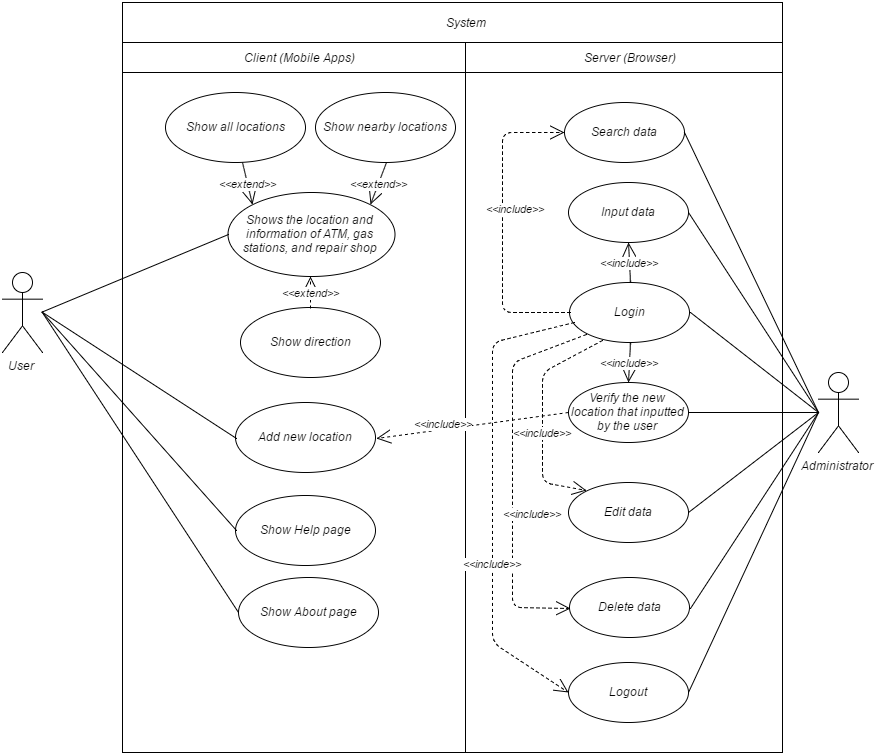

The diagram above was exported from draw.io. Its source (the exported page's mxGraphModel, read from the mxfile embedded in the PNG):
<mxGraphModel dx="2586" dy="848" grid="1" gridSize="10" guides="1" tooltips="1" connect="1" arrows="1" fold="1" page="1" pageScale="1" pageWidth="826" pageHeight="1169" background="#ffffff" math="0" shadow="0">
  <root>
    <mxCell id="0" />
    <mxCell id="1" parent="0" />
    <mxCell id="2" value="" style="whiteSpace=wrap;html=1;" vertex="1" parent="1">
      <mxGeometry x="110" y="750" width="660" height="610" as="geometry" />
    </mxCell>
    <mxCell id="3" value="" style="whiteSpace=wrap;html=1;" vertex="1" parent="1">
      <mxGeometry x="453" y="790" width="317" height="710" as="geometry" />
    </mxCell>
    <mxCell id="4" value="" style="whiteSpace=wrap;html=1;" vertex="1" parent="1">
      <mxGeometry x="110" y="790" width="343" height="710" as="geometry" />
    </mxCell>
    <mxCell id="5" value="Add new location" style="ellipse;whiteSpace=wrap;html=1;" vertex="1" parent="1">
      <mxGeometry x="223" y="1150" width="140" height="70" as="geometry" />
    </mxCell>
    <mxCell id="6" value="Show Help page" style="ellipse;whiteSpace=wrap;html=1;" vertex="1" parent="1">
      <mxGeometry x="223" y="1243" width="140" height="70" as="geometry" />
    </mxCell>
    <mxCell id="7" value="Search data" style="ellipse;whiteSpace=wrap;html=1;aspect=fixed;" vertex="1" parent="1">
      <mxGeometry x="552" y="850" width="120" height="60" as="geometry" />
    </mxCell>
    <mxCell id="8" value="Login&lt;br&gt;" style="ellipse;whiteSpace=wrap;html=1;aspect=fixed;" vertex="1" parent="1">
      <mxGeometry x="557" y="1030" width="120" height="60" as="geometry" />
    </mxCell>
    <mxCell id="9" value="Shows the location and information of&amp;nbsp;&lt;span&gt;ATM&lt;/span&gt;, gas stations, and repair shop" style="ellipse;whiteSpace=wrap;html=1;aspect=fixed;" vertex="1" parent="1">
      <mxGeometry x="215" y="940" width="167" height="84" as="geometry" />
    </mxCell>
    <mxCell id="10" value="Edit data" style="ellipse;whiteSpace=wrap;html=1;aspect=fixed;" vertex="1" parent="1">
      <mxGeometry x="556" y="1230" width="120" height="60" as="geometry" />
    </mxCell>
    <mxCell id="11" value="Verify the new location that inputted by the user&lt;br&gt;" style="ellipse;whiteSpace=wrap;html=1;aspect=fixed;" vertex="1" parent="1">
      <mxGeometry x="556" y="1130" width="120" height="60" as="geometry" />
    </mxCell>
    <mxCell id="12" style="rounded=0;html=1;exitX=0.5;exitY=0.5;exitPerimeter=0;entryX=0;entryY=0.5;endArrow=none;endFill=0" edge="1" target="9" parent="1">
      <mxGeometry x="59.66666666666674" y="978.3333333333334" as="geometry">
        <mxPoint x="29.58823529411802" y="1059.5882352941178" as="sourcePoint" />
      </mxGeometry>
    </mxCell>
    <mxCell id="13" style="edgeStyle=none;rounded=0;html=1;exitX=0.5;exitY=0.5;exitPerimeter=0;entryX=0;entryY=0.5;endArrow=none;endFill=0" edge="1" target="5" parent="1">
      <mxGeometry x="59.66666666666674" y="1055" as="geometry">
        <mxPoint x="29.58823529411802" y="1059.5882352941178" as="sourcePoint" />
      </mxGeometry>
    </mxCell>
    <mxCell id="14" style="edgeStyle=none;rounded=0;html=1;exitX=0.5;exitY=0.5;exitPerimeter=0;entryX=0;entryY=0.5;endArrow=none;endFill=0" edge="1" target="6" parent="1">
      <mxGeometry x="59.66666666666674" y="1055" as="geometry">
        <mxPoint x="29.58823529411802" y="1059.5882352941178" as="sourcePoint" />
      </mxGeometry>
    </mxCell>
    <mxCell id="15" value="System" style="text;html=1;strokeColor=none;fillColor=none;align=center;verticalAlign=middle;whiteSpace=wrap;overflow=hidden;" vertex="1" parent="1">
      <mxGeometry x="428" y="760" width="50" height="20" as="geometry" />
    </mxCell>
    <mxCell id="16" value="&amp;lt;&amp;lt;include&amp;gt;&amp;gt;" style="endArrow=open;endSize=12;dashed=1;html=1;entryX=0.5;entryY=0;exitX=0.5;exitY=1;" edge="1" source="8" target="11" parent="1">
      <mxGeometry x="593" y="900" as="geometry">
        <mxPoint x="593" y="990" as="sourcePoint" />
        <mxPoint x="593" y="1020" as="targetPoint" />
      </mxGeometry>
    </mxCell>
    <mxCell id="17" value="&amp;lt;&amp;lt;include&amp;gt;&amp;gt;" style="endArrow=open;endSize=12;dashed=1;html=1;entryX=1;entryY=0.5;exitX=0;exitY=0.5;" edge="1" source="11" target="5" parent="1">
      <mxGeometry as="geometry">
        <mxPoint x="473" y="835" as="sourcePoint" />
        <mxPoint x="343" y="950" as="targetPoint" />
        <mxPoint x="-29" y="-2" as="offset" />
      </mxGeometry>
    </mxCell>
    <mxCell id="18" value="Show all locations" style="ellipse;whiteSpace=wrap;html=1;" vertex="1" parent="1">
      <mxGeometry x="153" y="840" width="140" height="70" as="geometry" />
    </mxCell>
    <mxCell id="19" value="Show nearby locations" style="ellipse;whiteSpace=wrap;html=1;" vertex="1" parent="1">
      <mxGeometry x="303" y="840" width="140" height="70" as="geometry" />
    </mxCell>
    <mxCell id="20" value="Delete data" style="ellipse;whiteSpace=wrap;html=1;aspect=fixed;" vertex="1" parent="1">
      <mxGeometry x="557" y="1325" width="120" height="60" as="geometry" />
    </mxCell>
    <mxCell id="21" value="Show About page&lt;br&gt;" style="ellipse;whiteSpace=wrap;html=1;" vertex="1" parent="1">
      <mxGeometry x="226" y="1325" width="140" height="70" as="geometry" />
    </mxCell>
    <mxCell id="22" value="Client (Mobile Apps)" style="text;html=1;strokeColor=none;fillColor=none;align=center;verticalAlign=middle;whiteSpace=wrap;overflow=hidden;" vertex="1" parent="1">
      <mxGeometry x="223" y="790" width="126" height="30" as="geometry" />
    </mxCell>
    <mxCell id="23" value="Server (Browser)" style="text;html=1;strokeColor=none;fillColor=none;align=center;verticalAlign=middle;whiteSpace=wrap;overflow=hidden;" vertex="1" parent="1">
      <mxGeometry x="564" y="790" width="105" height="30" as="geometry" />
    </mxCell>
    <mxCell id="24" style="rounded=0;html=1;exitX=0;exitY=0.5;entryX=0.5;entryY=0.5;entryPerimeter=0;endArrow=none;endFill=0;jettySize=auto;orthogonalLoop=1;" edge="1" source="21" parent="1">
      <mxGeometry x="59.66666666666674" y="1055" as="geometry">
        <mxPoint x="29.58823529411802" y="1059.5882352941178" as="targetPoint" />
      </mxGeometry>
    </mxCell>
    <mxCell id="25" value="Input data" style="ellipse;whiteSpace=wrap;html=1;aspect=fixed;" vertex="1" parent="1">
      <mxGeometry x="556" y="930" width="120" height="60" as="geometry" />
    </mxCell>
    <mxCell id="26" value="&amp;lt;&amp;lt;extend&amp;gt;&amp;gt;" style="endArrow=open;endSize=12;dashed=1;html=1;entryX=0;entryY=0;" edge="1" target="9" parent="1">
      <mxGeometry x="223" y="840" as="geometry">
        <mxPoint x="230" y="910" as="sourcePoint" />
        <mxPoint x="308" y="1025" as="targetPoint" />
      </mxGeometry>
    </mxCell>
    <mxCell id="27" value="&amp;lt;&amp;lt;extend&amp;gt;&amp;gt;" style="endArrow=open;endSize=12;dashed=1;html=1;entryX=1;entryY=0;exitX=0.5;exitY=1;" edge="1" source="19" target="9" parent="1">
      <mxGeometry x="233" y="850" as="geometry">
        <mxPoint x="240" y="920" as="sourcePoint" />
        <mxPoint x="255.33333333333337" y="960.8333333333335" as="targetPoint" />
      </mxGeometry>
    </mxCell>
    <mxCell id="28" value="Show direction" style="ellipse;whiteSpace=wrap;html=1;" vertex="1" parent="1">
      <mxGeometry x="228" y="1055" width="140" height="70" as="geometry" />
    </mxCell>
    <mxCell id="29" value="&amp;lt;&amp;lt;extend&amp;gt;&amp;gt;" style="endArrow=open;endSize=12;dashed=1;html=1;entryX=0.5;entryY=1;exitX=0.5;exitY=0;" edge="1" source="28" target="9" parent="1">
      <mxGeometry x="243" y="860" as="geometry">
        <mxPoint x="383" y="920.1034482758621" as="sourcePoint" />
        <mxPoint x="360.9310344827586" y="960.7931034482758" as="targetPoint" />
      </mxGeometry>
    </mxCell>
    <mxCell id="30" value="&amp;lt;&amp;lt;include&amp;gt;&amp;gt;" style="endArrow=open;endSize=12;dashed=1;html=1;entryX=0;entryY=0.5;exitX=0;exitY=0.5;" edge="1" source="8" target="7" parent="1">
      <mxGeometry as="geometry">
        <mxPoint x="602.8333333333335" y="1010" as="sourcePoint" />
        <mxPoint x="602.8333333333335" y="1060" as="targetPoint" />
        <Array as="points">
          <mxPoint x="490" y="1060" />
          <mxPoint x="490" y="880" />
        </Array>
        <mxPoint x="-52" y="-14" as="offset" />
      </mxGeometry>
    </mxCell>
    <mxCell id="31" style="edgeStyle=orthogonalEdgeStyle;rounded=0;html=1;entryX=1;entryY=0.5;shadow=0;startArrow=none;startFill=0;endArrow=none;endFill=0;jettySize=auto;orthogonalLoop=1;" edge="1" source="38" target="11" parent="1">
      <mxGeometry x="676" y="1160" as="geometry" />
    </mxCell>
    <mxCell id="32" style="rounded=0;html=1;entryX=1;entryY=0.5;shadow=0;startArrow=none;startFill=0;endArrow=none;endFill=0;jettySize=auto;orthogonalLoop=1;" edge="1" target="8" parent="1">
      <mxGeometry x="678" y="1060" as="geometry">
        <mxPoint x="806" y="1160" as="sourcePoint" />
      </mxGeometry>
    </mxCell>
    <mxCell id="33" style="edgeStyle=none;rounded=0;html=1;entryX=1;entryY=0.5;shadow=0;startArrow=none;startFill=0;endArrow=none;endFill=0;jettySize=auto;orthogonalLoop=1;" edge="1" target="25" parent="1">
      <mxGeometry x="676" y="960" as="geometry">
        <mxPoint x="806" y="1160" as="sourcePoint" />
      </mxGeometry>
    </mxCell>
    <mxCell id="34" style="edgeStyle=none;rounded=0;html=1;entryX=1;entryY=0.5;shadow=0;startArrow=none;startFill=0;endArrow=none;endFill=0;jettySize=auto;orthogonalLoop=1;" edge="1" target="7" parent="1">
      <mxGeometry x="672" y="880" as="geometry">
        <mxPoint x="806" y="1160" as="sourcePoint" />
      </mxGeometry>
    </mxCell>
    <mxCell id="35" style="edgeStyle=none;rounded=0;html=1;entryX=1;entryY=0.5;shadow=0;startArrow=none;startFill=0;endArrow=none;endFill=0;jettySize=auto;orthogonalLoop=1;" edge="1" target="10" parent="1">
      <mxGeometry x="676" y="1160" as="geometry">
        <mxPoint x="806" y="1160" as="sourcePoint" />
      </mxGeometry>
    </mxCell>
    <mxCell id="36" style="edgeStyle=none;rounded=0;html=1;entryX=1;entryY=0.5;shadow=0;startArrow=none;startFill=0;endArrow=none;endFill=0;jettySize=auto;orthogonalLoop=1;" edge="1" target="20" parent="1">
      <mxGeometry x="678" y="1160" as="geometry">
        <mxPoint x="806" y="1160" as="sourcePoint" />
      </mxGeometry>
    </mxCell>
    <mxCell id="37" style="edgeStyle=none;rounded=0;html=1;entryX=1;entryY=0.5;shadow=0;startArrow=none;startFill=0;endArrow=none;endFill=0;jettySize=auto;orthogonalLoop=1;" edge="1" target="45" parent="1">
      <mxGeometry x="676" y="1160" as="geometry">
        <mxPoint x="806" y="1160" as="sourcePoint" />
      </mxGeometry>
    </mxCell>
    <mxCell id="38" value="Administrator&lt;br&gt;" style="shape=umlActor;verticalLabelPosition=bottom;verticalAlign=top;html=1;" vertex="1" parent="1">
      <mxGeometry x="806" y="1120" width="40" height="80" as="geometry" />
    </mxCell>
    <mxCell id="39" value="User" style="shape=umlActor;verticalLabelPosition=bottom;verticalAlign=top;html=1;" vertex="1" parent="1">
      <mxGeometry x="-10" y="1020" width="40" height="80" as="geometry" />
    </mxCell>
    <mxCell id="40" value="&amp;lt;&amp;lt;include&amp;gt;&amp;gt;" style="endArrow=open;endSize=12;dashed=1;html=1;entryX=0.5;entryY=1;exitX=0.5;exitY=0;" edge="1" source="8" target="25" parent="1">
      <mxGeometry x="603" y="910" as="geometry">
        <mxPoint x="603.2068965517242" y="1100.103448275862" as="sourcePoint" />
        <mxPoint x="603.2068965517242" y="1140.103448275862" as="targetPoint" />
      </mxGeometry>
    </mxCell>
    <mxCell id="41" value="&amp;lt;&amp;lt;include&amp;gt;&amp;gt;" style="endArrow=open;endSize=12;dashed=1;html=1;entryX=0;entryY=0;exitX=0.283;exitY=0.964;exitPerimeter=0;" edge="1" source="8" target="10" parent="1">
      <mxGeometry as="geometry">
        <mxPoint x="603.2068965517242" y="1100.103448275862" as="sourcePoint" />
        <mxPoint x="603.2068965517242" y="1140.103448275862" as="targetPoint" />
        <Array as="points">
          <mxPoint x="530" y="1120" />
          <mxPoint x="530" y="1230" />
        </Array>
        <mxPoint x="-52" y="17" as="offset" />
      </mxGeometry>
    </mxCell>
    <mxCell id="42" value="&amp;lt;&amp;lt;include&amp;gt;&amp;gt;" style="endArrow=open;endSize=12;dashed=1;html=1;entryX=0;entryY=0.5;exitX=0;exitY=1;" edge="1" source="8" target="20" parent="1">
      <mxGeometry as="geometry">
        <mxPoint x="585" y="1091" as="sourcePoint" />
        <mxPoint x="584" y="1249" as="targetPoint" />
        <Array as="points">
          <mxPoint x="500" y="1110" />
          <mxPoint x="500" y="1355" />
        </Array>
        <mxPoint x="-46" y="42" as="offset" />
      </mxGeometry>
    </mxCell>
    <mxCell id="43" value="" style="whiteSpace=wrap;html=1;fillColor=none;" vertex="1" parent="1">
      <mxGeometry x="110" y="750" width="660" height="70" as="geometry" />
    </mxCell>
    <mxCell id="44" value="&amp;lt;&amp;lt;include&amp;gt;&amp;gt;" style="endArrow=open;endSize=12;dashed=1;html=1;exitX=0.042;exitY=0.65;exitPerimeter=0;entryX=0;entryY=0.5;" edge="1" source="8" target="45" parent="1">
      <mxGeometry as="geometry">
        <mxPoint x="585" y="1091" as="sourcePoint" />
        <mxPoint x="567" y="1365" as="targetPoint" />
        <Array as="points">
          <mxPoint x="480" y="1090" />
          <mxPoint x="480" y="1390" />
        </Array>
        <mxPoint x="-79" y="56" as="offset" />
      </mxGeometry>
    </mxCell>
    <mxCell id="45" value="Logout" style="ellipse;whiteSpace=wrap;html=1;aspect=fixed;" vertex="1" parent="1">
      <mxGeometry x="556" y="1410" width="120" height="60" as="geometry" />
    </mxCell>
    <mxCell id="46" style="edgeStyle=orthogonalEdgeStyle;rounded=0;html=1;exitX=0.5;exitY=0.5;exitPerimeter=0;entryX=0.5;entryY=0.5;entryPerimeter=0;shadow=0;startArrow=none;startFill=0;endArrow=classic;endFill=1;jettySize=auto;orthogonalLoop=1;" edge="1" source="38" target="38" parent="1">
      <mxGeometry x="826" y="1160" as="geometry" />
    </mxCell>
    <mxCell id="47" style="edgeStyle=orthogonalEdgeStyle;rounded=0;html=1;exitX=0.5;exitY=0.5;exitPerimeter=0;entryX=0.5;entryY=0.5;entryPerimeter=0;shadow=0;startArrow=none;startFill=0;endArrow=classic;endFill=1;jettySize=auto;orthogonalLoop=1;" edge="1" source="38" target="38" parent="1">
      <mxGeometry x="826" y="1160" as="geometry" />
    </mxCell>
  </root>
</mxGraphModel>